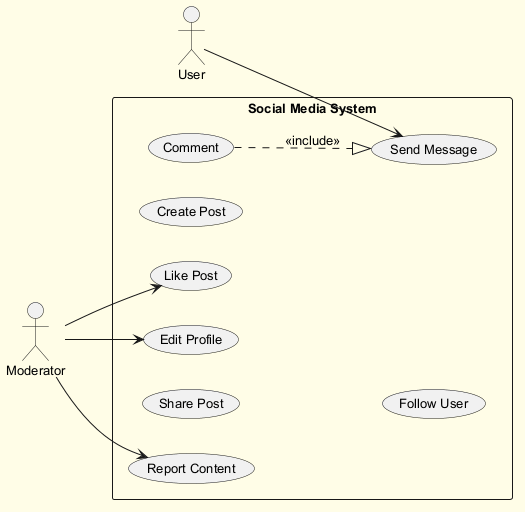

The diagram above was rendered by PlantUML. Its source (embedded in the PNG):
@startuml
skinparam backgroundColor #FFFDE7
skinparam classBackgroundColor #FFF9C4
skinparam classBorderColor #F57F17
skinparam defaultFontSize 13
left to right direction
actor "Moderator" as Moderator
actor "User" as User
rectangle "Social Media System" {
  usecase "Send Message" as UC_SendMessage
  usecase "Share Post" as UC_SharePost
  usecase "Like Post" as UC_LikePost
  usecase "Create Post" as UC_CreatePost
  usecase "Follow User" as UC_FollowUser
  usecase "Edit Profile" as UC_EditProfile
  usecase "Comment" as UC_Comment
  usecase "Report Content" as UC_ReportContent
}
Moderator --> UC_EditProfile
Moderator --> UC_ReportContent
Moderator --> UC_LikePost
User --> UC_SendMessage
UC_Comment ..|> UC_SendMessage : <<include>>
@enduml